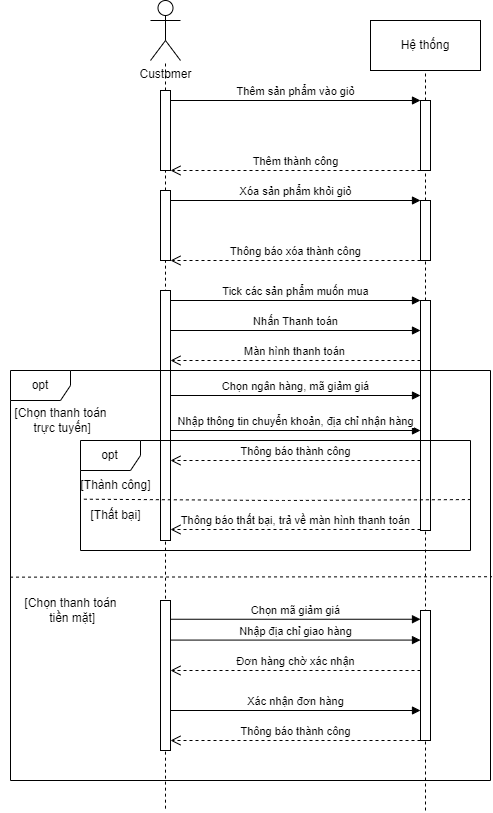

The diagram above was exported from draw.io. Its source (the exported page's mxGraphModel, read from the mxfile embedded in the PNG):
<mxGraphModel dx="2268" dy="866" grid="1" gridSize="10" guides="1" tooltips="1" connect="1" arrows="1" fold="1" page="1" pageScale="1" pageWidth="850" pageHeight="1100" math="0" shadow="0">
  <root>
    <mxCell id="0" />
    <mxCell id="1" parent="0" />
    <mxCell id="582" value="Customer" style="shape=umlActor;verticalLabelPosition=bottom;verticalAlign=top;html=1;" vertex="1" parent="1">
      <mxGeometry x="130" y="20" width="30" height="60" as="geometry" />
    </mxCell>
    <mxCell id="583" value="Hệ thống" style="html=1;whiteSpace=wrap;" vertex="1" parent="1">
      <mxGeometry x="350" y="40" width="110" height="50" as="geometry" />
    </mxCell>
    <mxCell id="584" value="" style="endArrow=none;dashed=1;html=1;" edge="1" parent="1" source="586" target="582">
      <mxGeometry width="50" height="50" relative="1" as="geometry">
        <mxPoint x="145" y="470.639990234375" as="sourcePoint" />
        <mxPoint x="150" y="100" as="targetPoint" />
      </mxGeometry>
    </mxCell>
    <mxCell id="585" value="" style="endArrow=none;dashed=1;html=1;entryX=0.5;entryY=1;entryDx=0;entryDy=0;" edge="1" parent="1" source="588" target="583">
      <mxGeometry width="50" height="50" relative="1" as="geometry">
        <mxPoint x="405" y="474" as="sourcePoint" />
        <mxPoint x="450" y="230" as="targetPoint" />
      </mxGeometry>
    </mxCell>
    <mxCell id="587" value="" style="endArrow=none;dashed=1;html=1;" edge="1" parent="1" source="594" target="586">
      <mxGeometry width="50" height="50" relative="1" as="geometry">
        <mxPoint x="145" y="470.639990234375" as="sourcePoint" />
        <mxPoint x="145" y="80" as="targetPoint" />
      </mxGeometry>
    </mxCell>
    <mxCell id="586" value="" style="html=1;points=[[0,0,0,0,5],[0,1,0,0,-5],[1,0,0,0,5],[1,1,0,0,-5]];perimeter=orthogonalPerimeter;outlineConnect=0;targetShapes=umlLifeline;portConstraint=eastwest;newEdgeStyle={&quot;curved&quot;:0,&quot;rounded&quot;:0};" vertex="1" parent="1">
      <mxGeometry x="140" y="110" width="10" height="80" as="geometry" />
    </mxCell>
    <mxCell id="589" value="" style="endArrow=none;dashed=1;html=1;entryX=0.5;entryY=1;entryDx=0;entryDy=0;" edge="1" parent="1" source="597" target="588">
      <mxGeometry width="50" height="50" relative="1" as="geometry">
        <mxPoint x="405" y="474" as="sourcePoint" />
        <mxPoint x="405" y="90" as="targetPoint" />
      </mxGeometry>
    </mxCell>
    <mxCell id="588" value="" style="html=1;points=[[0,0,0,0,5],[0,1,0,0,-5],[1,0,0,0,5],[1,1,0,0,-5]];perimeter=orthogonalPerimeter;outlineConnect=0;targetShapes=umlLifeline;portConstraint=eastwest;newEdgeStyle={&quot;curved&quot;:0,&quot;rounded&quot;:0};" vertex="1" parent="1">
      <mxGeometry x="400" y="120" width="10" height="70" as="geometry" />
    </mxCell>
    <mxCell id="591" value="Thêm sản phẩm vào giỏ" style="html=1;verticalAlign=bottom;endArrow=block;curved=0;rounded=0;" edge="1" target="588" parent="1">
      <mxGeometry relative="1" as="geometry">
        <mxPoint x="150" y="120" as="sourcePoint" />
        <mxPoint x="290" y="120" as="targetPoint" />
      </mxGeometry>
    </mxCell>
    <mxCell id="593" value="Thêm thành công" style="html=1;verticalAlign=bottom;endArrow=open;dashed=1;endSize=8;curved=0;rounded=0;" edge="1" parent="1">
      <mxGeometry relative="1" as="geometry">
        <mxPoint x="150" y="190" as="targetPoint" />
        <mxPoint x="400.0000000000001" y="190" as="sourcePoint" />
      </mxGeometry>
    </mxCell>
    <mxCell id="595" value="" style="endArrow=none;dashed=1;html=1;" edge="1" parent="1" target="594">
      <mxGeometry width="50" height="50" relative="1" as="geometry">
        <mxPoint x="145" y="828.1538273737981" as="sourcePoint" />
        <mxPoint x="145" y="190" as="targetPoint" />
      </mxGeometry>
    </mxCell>
    <mxCell id="594" value="" style="html=1;points=[[0,0,0,0,5],[0,1,0,0,-5],[1,0,0,0,5],[1,1,0,0,-5]];perimeter=orthogonalPerimeter;outlineConnect=0;targetShapes=umlLifeline;portConstraint=eastwest;newEdgeStyle={&quot;curved&quot;:0,&quot;rounded&quot;:0};" vertex="1" parent="1">
      <mxGeometry x="140" y="210" width="10" height="70" as="geometry" />
    </mxCell>
    <mxCell id="596" value="Xóa sản phẩm khỏi giỏ" style="html=1;verticalAlign=bottom;endArrow=block;curved=0;rounded=0;" edge="1" parent="1">
      <mxGeometry relative="1" as="geometry">
        <mxPoint x="150" y="220" as="sourcePoint" />
        <mxPoint x="400" y="220" as="targetPoint" />
      </mxGeometry>
    </mxCell>
    <mxCell id="598" value="" style="endArrow=none;dashed=1;html=1;entryX=0.5;entryY=1;entryDx=0;entryDy=0;" edge="1" parent="1" source="603" target="597">
      <mxGeometry width="50" height="50" relative="1" as="geometry">
        <mxPoint x="405" y="474" as="sourcePoint" />
        <mxPoint x="405" y="190" as="targetPoint" />
      </mxGeometry>
    </mxCell>
    <mxCell id="597" value="" style="html=1;points=[[0,0,0,0,5],[0,1,0,0,-5],[1,0,0,0,5],[1,1,0,0,-5]];perimeter=orthogonalPerimeter;outlineConnect=0;targetShapes=umlLifeline;portConstraint=eastwest;newEdgeStyle={&quot;curved&quot;:0,&quot;rounded&quot;:0};" vertex="1" parent="1">
      <mxGeometry x="400" y="220" width="10" height="60" as="geometry" />
    </mxCell>
    <mxCell id="599" value="Thông báo xóa thành công" style="html=1;verticalAlign=bottom;endArrow=open;dashed=1;endSize=8;curved=0;rounded=0;" edge="1" parent="1">
      <mxGeometry relative="1" as="geometry">
        <mxPoint x="150" y="280" as="targetPoint" />
        <mxPoint x="400.0000000000001" y="280" as="sourcePoint" />
      </mxGeometry>
    </mxCell>
    <mxCell id="601" value="" style="endArrow=none;dashed=1;html=1;" edge="1" parent="1" target="602">
      <mxGeometry width="50" height="50" relative="1" as="geometry">
        <mxPoint x="145" y="470.639990234375" as="sourcePoint" />
        <mxPoint x="145" y="280" as="targetPoint" />
      </mxGeometry>
    </mxCell>
    <mxCell id="602" value="" style="html=1;points=[[0,0,0,0,5],[0,1,0,0,-5],[1,0,0,0,5],[1,1,0,0,-5]];perimeter=orthogonalPerimeter;outlineConnect=0;targetShapes=umlLifeline;portConstraint=eastwest;newEdgeStyle={&quot;curved&quot;:0,&quot;rounded&quot;:0};" vertex="1" parent="1">
      <mxGeometry x="140" y="310" width="10" height="250" as="geometry" />
    </mxCell>
    <mxCell id="604" value="Tick các sản phẩm muốn mua" style="html=1;verticalAlign=bottom;endArrow=block;curved=0;rounded=0;" edge="1" parent="1">
      <mxGeometry relative="1" as="geometry">
        <mxPoint x="150" y="320" as="sourcePoint" />
        <mxPoint x="400" y="320" as="targetPoint" />
      </mxGeometry>
    </mxCell>
    <mxCell id="605" value="" style="endArrow=none;dashed=1;html=1;entryX=0.5;entryY=1;entryDx=0;entryDy=0;" edge="1" parent="1" target="603">
      <mxGeometry width="50" height="50" relative="1" as="geometry">
        <mxPoint x="405" y="830" as="sourcePoint" />
        <mxPoint x="405" y="280" as="targetPoint" />
      </mxGeometry>
    </mxCell>
    <mxCell id="603" value="" style="html=1;points=[[0,0,0,0,5],[0,1,0,0,-5],[1,0,0,0,5],[1,1,0,0,-5]];perimeter=orthogonalPerimeter;outlineConnect=0;targetShapes=umlLifeline;portConstraint=eastwest;newEdgeStyle={&quot;curved&quot;:0,&quot;rounded&quot;:0};" vertex="1" parent="1">
      <mxGeometry x="400" y="320" width="10" height="230" as="geometry" />
    </mxCell>
    <mxCell id="606" value="Nhấn Thanh toán" style="html=1;verticalAlign=bottom;endArrow=block;curved=0;rounded=0;" edge="1" parent="1">
      <mxGeometry relative="1" as="geometry">
        <mxPoint x="150" y="350" as="sourcePoint" />
        <mxPoint x="400" y="350" as="targetPoint" />
      </mxGeometry>
    </mxCell>
    <mxCell id="608" value="Màn hình thanh toán" style="html=1;verticalAlign=bottom;endArrow=open;dashed=1;endSize=8;curved=0;rounded=0;" edge="1" parent="1">
      <mxGeometry x="0.0031" relative="1" as="geometry">
        <mxPoint x="150" y="380" as="targetPoint" />
        <mxPoint x="400" y="380" as="sourcePoint" />
        <mxPoint as="offset" />
      </mxGeometry>
    </mxCell>
    <mxCell id="609" value="opt" style="shape=umlFrame;whiteSpace=wrap;html=1;pointerEvents=0;" vertex="1" parent="1">
      <mxGeometry x="-10" y="390" width="480" height="410" as="geometry" />
    </mxCell>
    <mxCell id="610" value="[Chọn thanh toán&lt;div&gt;&amp;nbsp;trực tuyến&lt;span style=&quot;background-color: transparent;&quot;&gt;]&lt;/span&gt;&lt;/div&gt;" style="text;html=1;align=center;verticalAlign=middle;resizable=0;points=[];autosize=1;strokeColor=none;fillColor=none;" vertex="1" parent="1">
      <mxGeometry x="-20" y="420" width="120" height="40" as="geometry" />
    </mxCell>
    <mxCell id="611" value="" style="endArrow=none;dashed=1;html=1;exitX=1.001;exitY=0.537;exitDx=0;exitDy=0;exitPerimeter=0;entryX=0.023;entryY=-0.044;entryDx=0;entryDy=0;entryPerimeter=0;" edge="1" parent="1" source="614" target="617">
      <mxGeometry width="50" height="50" relative="1" as="geometry">
        <mxPoint x="-100" y="530" as="sourcePoint" />
        <mxPoint x="-50" y="480" as="targetPoint" />
        <Array as="points">
          <mxPoint x="260" y="520" />
        </Array>
      </mxGeometry>
    </mxCell>
    <mxCell id="612" value="Chọn ngân hàng, mã giảm giá" style="html=1;verticalAlign=bottom;endArrow=block;curved=0;rounded=0;" edge="1" parent="1">
      <mxGeometry relative="1" as="geometry">
        <mxPoint x="150" y="415" as="sourcePoint" />
        <mxPoint x="400" y="415" as="targetPoint" />
      </mxGeometry>
    </mxCell>
    <mxCell id="613" value="Nhập thông tin chuyển khoản, địa chỉ nhận hàng" style="html=1;verticalAlign=bottom;endArrow=block;curved=0;rounded=0;" edge="1" parent="1">
      <mxGeometry relative="1" as="geometry">
        <mxPoint x="150" y="450" as="sourcePoint" />
        <mxPoint x="400" y="450" as="targetPoint" />
        <mxPoint as="offset" />
      </mxGeometry>
    </mxCell>
    <mxCell id="614" value="opt" style="shape=umlFrame;whiteSpace=wrap;html=1;pointerEvents=0;" vertex="1" parent="1">
      <mxGeometry x="60" y="460" width="390" height="110" as="geometry" />
    </mxCell>
    <mxCell id="615" value="[Thành công]" style="text;html=1;align=center;verticalAlign=middle;resizable=0;points=[];autosize=1;strokeColor=none;fillColor=none;" vertex="1" parent="1">
      <mxGeometry x="50" y="490" width="90" height="30" as="geometry" />
    </mxCell>
    <mxCell id="616" value="Thông báo thành công" style="html=1;verticalAlign=bottom;endArrow=open;dashed=1;endSize=8;curved=0;rounded=0;" edge="1" parent="1" source="603" target="602">
      <mxGeometry relative="1" as="geometry">
        <mxPoint x="300" y="510" as="sourcePoint" />
        <mxPoint x="220" y="510" as="targetPoint" />
        <Array as="points">
          <mxPoint x="310" y="480" />
        </Array>
      </mxGeometry>
    </mxCell>
    <mxCell id="617" value="[Thất bại]" style="text;html=1;align=center;verticalAlign=middle;resizable=0;points=[];autosize=1;strokeColor=none;fillColor=none;" vertex="1" parent="1">
      <mxGeometry x="60" y="520" width="70" height="30" as="geometry" />
    </mxCell>
    <mxCell id="618" value="Thông báo thất bại, trả về màn hình thanh toán" style="html=1;verticalAlign=bottom;endArrow=open;dashed=1;endSize=8;curved=0;rounded=0;" edge="1" parent="1">
      <mxGeometry relative="1" as="geometry">
        <mxPoint x="400" y="549" as="sourcePoint" />
        <mxPoint x="150" y="549" as="targetPoint" />
        <Array as="points">
          <mxPoint x="310" y="549" />
        </Array>
      </mxGeometry>
    </mxCell>
    <mxCell id="619" value="" style="endArrow=none;dashed=1;html=1;exitX=-0.001;exitY=0.504;exitDx=0;exitDy=0;exitPerimeter=0;entryX=1.003;entryY=0.503;entryDx=0;entryDy=0;entryPerimeter=0;" edge="1" parent="1" source="609" target="609">
      <mxGeometry width="50" height="50" relative="1" as="geometry">
        <mxPoint x="200" y="690" as="sourcePoint" />
        <mxPoint x="250" y="640" as="targetPoint" />
        <Array as="points" />
      </mxGeometry>
    </mxCell>
    <mxCell id="620" value="[Chọn thanh toán&lt;div&gt;&amp;nbsp;tiền mặt&lt;span style=&quot;background-color: transparent;&quot;&gt;]&lt;/span&gt;&lt;/div&gt;" style="text;html=1;align=center;verticalAlign=middle;resizable=0;points=[];autosize=1;strokeColor=none;fillColor=none;" vertex="1" parent="1">
      <mxGeometry x="-10" y="610" width="120" height="40" as="geometry" />
    </mxCell>
    <mxCell id="621" value="" style="html=1;points=[[0,0,0,0,5],[0,1,0,0,-5],[1,0,0,0,5],[1,1,0,0,-5]];perimeter=orthogonalPerimeter;outlineConnect=0;targetShapes=umlLifeline;portConstraint=eastwest;newEdgeStyle={&quot;curved&quot;:0,&quot;rounded&quot;:0};" vertex="1" parent="1">
      <mxGeometry x="140" y="620" width="10" height="150" as="geometry" />
    </mxCell>
    <mxCell id="622" value="" style="html=1;points=[[0,0,0,0,5],[0,1,0,0,-5],[1,0,0,0,5],[1,1,0,0,-5]];perimeter=orthogonalPerimeter;outlineConnect=0;targetShapes=umlLifeline;portConstraint=eastwest;newEdgeStyle={&quot;curved&quot;:0,&quot;rounded&quot;:0};" vertex="1" parent="1">
      <mxGeometry x="400" y="630" width="10" height="130" as="geometry" />
    </mxCell>
    <mxCell id="623" value="Chọn mã giảm giá" style="html=1;verticalAlign=bottom;endArrow=block;curved=0;rounded=0;exitX=1;exitY=0.125;exitDx=0;exitDy=0;exitPerimeter=0;" edge="1" parent="1" source="621" target="622">
      <mxGeometry relative="1" as="geometry">
        <mxPoint x="160" y="630" as="sourcePoint" />
        <mxPoint x="390" y="630" as="targetPoint" />
      </mxGeometry>
    </mxCell>
    <mxCell id="624" value="Nhập địa chỉ giao hàng" style="html=1;verticalAlign=bottom;endArrow=block;curved=0;rounded=0;exitX=1;exitY=0.125;exitDx=0;exitDy=0;exitPerimeter=0;" edge="1" parent="1">
      <mxGeometry relative="1" as="geometry">
        <mxPoint x="150" y="659.58" as="sourcePoint" />
        <mxPoint x="400" y="659.58" as="targetPoint" />
      </mxGeometry>
    </mxCell>
    <mxCell id="625" value="Đơn hàng chờ xác nhận" style="html=1;verticalAlign=bottom;endArrow=open;dashed=1;endSize=8;curved=0;rounded=0;" edge="1" parent="1">
      <mxGeometry relative="1" as="geometry">
        <mxPoint x="400" y="690" as="sourcePoint" />
        <mxPoint x="150" y="690" as="targetPoint" />
      </mxGeometry>
    </mxCell>
    <mxCell id="626" value="Xác nhận đơn hàng" style="html=1;verticalAlign=bottom;endArrow=block;curved=0;rounded=0;exitX=1;exitY=0.125;exitDx=0;exitDy=0;exitPerimeter=0;" edge="1" parent="1">
      <mxGeometry relative="1" as="geometry">
        <mxPoint x="150" y="730" as="sourcePoint" />
        <mxPoint x="400" y="730" as="targetPoint" />
      </mxGeometry>
    </mxCell>
    <mxCell id="627" value="Thông báo thành công" style="html=1;verticalAlign=bottom;endArrow=open;dashed=1;endSize=8;curved=0;rounded=0;" edge="1" parent="1">
      <mxGeometry relative="1" as="geometry">
        <mxPoint x="400" y="760" as="sourcePoint" />
        <mxPoint x="150" y="760" as="targetPoint" />
        <Array as="points">
          <mxPoint x="300" y="760" />
        </Array>
      </mxGeometry>
    </mxCell>
  </root>
</mxGraphModel>